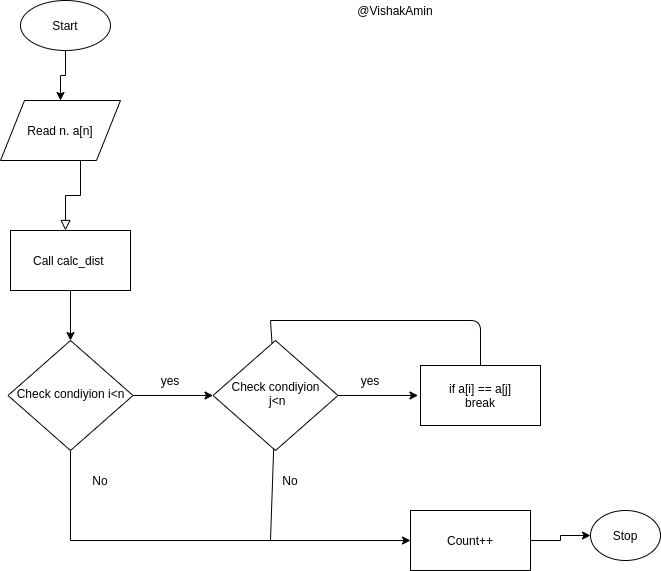

The diagram above was exported from draw.io. Its source (the exported page's mxGraphModel, read from the mxfile embedded in the PNG):
<mxGraphModel dx="809" dy="1567" grid="1" gridSize="10" guides="1" tooltips="1" connect="1" arrows="1" fold="1" page="1" pageScale="1" pageWidth="827" pageHeight="1169" math="0" shadow="0">
  <root>
    <mxCell id="WIyWlLk6GJQsqaUBKTNV-0" />
    <mxCell id="WIyWlLk6GJQsqaUBKTNV-1" parent="WIyWlLk6GJQsqaUBKTNV-0" />
    <mxCell id="WIyWlLk6GJQsqaUBKTNV-2" value="" style="rounded=0;html=1;jettySize=auto;orthogonalLoop=1;fontSize=11;endArrow=block;endFill=0;endSize=8;strokeWidth=1;shadow=0;labelBackgroundColor=none;edgeStyle=orthogonalEdgeStyle;" parent="WIyWlLk6GJQsqaUBKTNV-1" edge="1">
      <mxGeometry relative="1" as="geometry">
        <mxPoint x="220" y="120" as="sourcePoint" />
        <mxPoint x="225" y="190" as="targetPoint" />
      </mxGeometry>
    </mxCell>
    <mxCell id="Tw6_7bACsAmlBddSiPuZ-7" value="" style="edgeStyle=orthogonalEdgeStyle;rounded=0;orthogonalLoop=1;jettySize=auto;html=1;" edge="1" parent="WIyWlLk6GJQsqaUBKTNV-1" source="WIyWlLk6GJQsqaUBKTNV-10" target="Tw6_7bACsAmlBddSiPuZ-6">
      <mxGeometry relative="1" as="geometry" />
    </mxCell>
    <mxCell id="WIyWlLk6GJQsqaUBKTNV-10" value="Check condiyion i&amp;lt;n" style="rhombus;whiteSpace=wrap;html=1;shadow=0;fontFamily=Helvetica;fontSize=12;align=center;strokeWidth=1;spacing=6;spacingTop=-4;" parent="WIyWlLk6GJQsqaUBKTNV-1" vertex="1">
      <mxGeometry x="167.5" y="300" width="125" height="110" as="geometry" />
    </mxCell>
    <mxCell id="Tw6_7bACsAmlBddSiPuZ-12" value="" style="edgeStyle=orthogonalEdgeStyle;rounded=0;orthogonalLoop=1;jettySize=auto;html=1;" edge="1" parent="WIyWlLk6GJQsqaUBKTNV-1" source="Tw6_7bACsAmlBddSiPuZ-6">
      <mxGeometry relative="1" as="geometry">
        <mxPoint x="577.5" y="355" as="targetPoint" />
      </mxGeometry>
    </mxCell>
    <mxCell id="Tw6_7bACsAmlBddSiPuZ-6" value="Check condiyion&lt;br&gt;&amp;nbsp;j&amp;lt;n" style="rhombus;whiteSpace=wrap;html=1;shadow=0;fontFamily=Helvetica;fontSize=12;align=center;strokeWidth=1;spacing=6;spacingTop=-4;" vertex="1" parent="WIyWlLk6GJQsqaUBKTNV-1">
      <mxGeometry x="372.5" y="300" width="125" height="110" as="geometry" />
    </mxCell>
    <mxCell id="Tw6_7bACsAmlBddSiPuZ-0" value="Read n. a[n]" style="shape=parallelogram;perimeter=parallelogramPerimeter;whiteSpace=wrap;html=1;" vertex="1" parent="WIyWlLk6GJQsqaUBKTNV-1">
      <mxGeometry x="160" y="60" width="120" height="60" as="geometry" />
    </mxCell>
    <mxCell id="Tw6_7bACsAmlBddSiPuZ-3" value="" style="edgeStyle=orthogonalEdgeStyle;rounded=0;orthogonalLoop=1;jettySize=auto;html=1;" edge="1" parent="WIyWlLk6GJQsqaUBKTNV-1" source="Tw6_7bACsAmlBddSiPuZ-1" target="Tw6_7bACsAmlBddSiPuZ-0">
      <mxGeometry relative="1" as="geometry" />
    </mxCell>
    <mxCell id="Tw6_7bACsAmlBddSiPuZ-1" value="Start" style="ellipse;whiteSpace=wrap;html=1;" vertex="1" parent="WIyWlLk6GJQsqaUBKTNV-1">
      <mxGeometry x="180" y="-40" width="90" height="50" as="geometry" />
    </mxCell>
    <mxCell id="Tw6_7bACsAmlBddSiPuZ-5" value="" style="edgeStyle=orthogonalEdgeStyle;rounded=0;orthogonalLoop=1;jettySize=auto;html=1;" edge="1" parent="WIyWlLk6GJQsqaUBKTNV-1" source="Tw6_7bACsAmlBddSiPuZ-4" target="WIyWlLk6GJQsqaUBKTNV-10">
      <mxGeometry relative="1" as="geometry" />
    </mxCell>
    <mxCell id="Tw6_7bACsAmlBddSiPuZ-4" value="Call calc_dist&amp;nbsp;" style="rounded=0;whiteSpace=wrap;html=1;" vertex="1" parent="WIyWlLk6GJQsqaUBKTNV-1">
      <mxGeometry x="170" y="190" width="120" height="60" as="geometry" />
    </mxCell>
    <mxCell id="Tw6_7bACsAmlBddSiPuZ-8" value="yes" style="text;html=1;strokeColor=none;fillColor=none;align=center;verticalAlign=middle;whiteSpace=wrap;rounded=0;" vertex="1" parent="WIyWlLk6GJQsqaUBKTNV-1">
      <mxGeometry x="310" y="330" width="40" height="20" as="geometry" />
    </mxCell>
    <mxCell id="Tw6_7bACsAmlBddSiPuZ-13" value="yes" style="text;html=1;strokeColor=none;fillColor=none;align=center;verticalAlign=middle;whiteSpace=wrap;rounded=0;" vertex="1" parent="WIyWlLk6GJQsqaUBKTNV-1">
      <mxGeometry x="510" y="330" width="40" height="20" as="geometry" />
    </mxCell>
    <mxCell id="Tw6_7bACsAmlBddSiPuZ-14" value="if a[i] == a[j]&lt;br&gt;break" style="rounded=0;whiteSpace=wrap;html=1;" vertex="1" parent="WIyWlLk6GJQsqaUBKTNV-1">
      <mxGeometry x="580" y="325" width="120" height="60" as="geometry" />
    </mxCell>
    <mxCell id="Tw6_7bACsAmlBddSiPuZ-22" value="" style="endArrow=none;html=1;" edge="1" parent="WIyWlLk6GJQsqaUBKTNV-1" source="Tw6_7bACsAmlBddSiPuZ-6">
      <mxGeometry width="50" height="50" relative="1" as="geometry">
        <mxPoint x="380" y="550" as="sourcePoint" />
        <mxPoint x="430" y="500" as="targetPoint" />
      </mxGeometry>
    </mxCell>
    <mxCell id="Tw6_7bACsAmlBddSiPuZ-24" value="No" style="text;html=1;strokeColor=none;fillColor=none;align=center;verticalAlign=middle;whiteSpace=wrap;rounded=0;" vertex="1" parent="WIyWlLk6GJQsqaUBKTNV-1">
      <mxGeometry x="430" y="430" width="40" height="20" as="geometry" />
    </mxCell>
    <mxCell id="Tw6_7bACsAmlBddSiPuZ-26" value="" style="endArrow=classic;html=1;" edge="1" parent="WIyWlLk6GJQsqaUBKTNV-1">
      <mxGeometry width="50" height="50" relative="1" as="geometry">
        <mxPoint x="430" y="500" as="sourcePoint" />
        <mxPoint x="570" y="500" as="targetPoint" />
      </mxGeometry>
    </mxCell>
    <mxCell id="Tw6_7bACsAmlBddSiPuZ-31" value="" style="edgeStyle=orthogonalEdgeStyle;rounded=0;orthogonalLoop=1;jettySize=auto;html=1;" edge="1" parent="WIyWlLk6GJQsqaUBKTNV-1" source="Tw6_7bACsAmlBddSiPuZ-27" target="Tw6_7bACsAmlBddSiPuZ-30">
      <mxGeometry relative="1" as="geometry" />
    </mxCell>
    <mxCell id="Tw6_7bACsAmlBddSiPuZ-27" value="Count++" style="rounded=0;whiteSpace=wrap;html=1;" vertex="1" parent="WIyWlLk6GJQsqaUBKTNV-1">
      <mxGeometry x="570" y="470" width="120" height="60" as="geometry" />
    </mxCell>
    <mxCell id="Tw6_7bACsAmlBddSiPuZ-30" value="Stop" style="ellipse;whiteSpace=wrap;html=1;" vertex="1" parent="WIyWlLk6GJQsqaUBKTNV-1">
      <mxGeometry x="750" y="470" width="70" height="50" as="geometry" />
    </mxCell>
    <mxCell id="Tw6_7bACsAmlBddSiPuZ-34" value="" style="endArrow=none;html=1;" edge="1" parent="WIyWlLk6GJQsqaUBKTNV-1">
      <mxGeometry width="50" height="50" relative="1" as="geometry">
        <mxPoint x="230" y="500" as="sourcePoint" />
        <mxPoint x="230" y="410" as="targetPoint" />
      </mxGeometry>
    </mxCell>
    <mxCell id="Tw6_7bACsAmlBddSiPuZ-35" value="" style="endArrow=none;html=1;" edge="1" parent="WIyWlLk6GJQsqaUBKTNV-1">
      <mxGeometry width="50" height="50" relative="1" as="geometry">
        <mxPoint x="230" y="500" as="sourcePoint" />
        <mxPoint x="430" y="500" as="targetPoint" />
      </mxGeometry>
    </mxCell>
    <mxCell id="Tw6_7bACsAmlBddSiPuZ-39" value="" style="endArrow=none;html=1;" edge="1" parent="WIyWlLk6GJQsqaUBKTNV-1">
      <mxGeometry width="50" height="50" relative="1" as="geometry">
        <mxPoint x="640" y="325" as="sourcePoint" />
        <mxPoint x="430" y="280" as="targetPoint" />
        <Array as="points">
          <mxPoint x="640" y="280" />
        </Array>
      </mxGeometry>
    </mxCell>
    <mxCell id="Tw6_7bACsAmlBddSiPuZ-44" value="" style="endArrow=none;html=1;" edge="1" parent="WIyWlLk6GJQsqaUBKTNV-1" source="Tw6_7bACsAmlBddSiPuZ-6">
      <mxGeometry width="50" height="50" relative="1" as="geometry">
        <mxPoint x="400" y="340" as="sourcePoint" />
        <mxPoint x="430" y="280" as="targetPoint" />
      </mxGeometry>
    </mxCell>
    <mxCell id="Tw6_7bACsAmlBddSiPuZ-45" value="No" style="text;html=1;strokeColor=none;fillColor=none;align=center;verticalAlign=middle;whiteSpace=wrap;rounded=0;" vertex="1" parent="WIyWlLk6GJQsqaUBKTNV-1">
      <mxGeometry x="240" y="430" width="40" height="20" as="geometry" />
    </mxCell>
    <mxCell id="Tw6_7bACsAmlBddSiPuZ-48" value="@VishakAmin" style="text;html=1;strokeColor=none;fillColor=none;align=center;verticalAlign=middle;whiteSpace=wrap;rounded=0;" vertex="1" parent="WIyWlLk6GJQsqaUBKTNV-1">
      <mxGeometry x="520" y="-40" width="70" height="20" as="geometry" />
    </mxCell>
  </root>
</mxGraphModel>